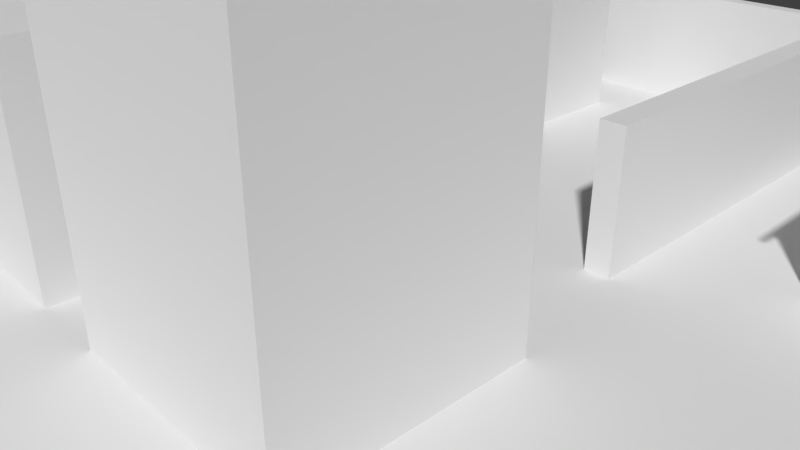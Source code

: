 # Source: world.blend  (saved by Blender 2.79.0; exported with 4.5.12 LTS)
import bpy
from mathutils import Matrix  # noqa: F401  (used for matrix-valued properties, if any)

bpy.ops.wm.read_factory_settings(use_empty=True)
scene = bpy.context.scene
scene.name = 'Scene'

# ---- collections
col_collection_1 = bpy.data.collections.new('Collection 1'); scene.collection.children.link(col_collection_1)

# ---- world
world_world = bpy.data.worlds.new('World'); scene.world = world_world
world_world.color = (0.05088, 0.05088, 0.05088)
world_world.use_sun_shadow = False
world_world.sun_shadow_jitter_overblur = 0.0
world_world.cycles.sampling_method = 'MANUAL'

# ---- cameras
cam_camera = bpy.data.cameras.new('Camera')
cam_camera.clip_end = 100.0
cam_camera.lens = 35.0
cam_camera.sensor_width = 32.0
cam_camera.sensor_height = 18.0
cam_camera.ortho_scale = 7.314
cam_camera.dof.focus_distance = 0.0
cam_camera.dof.aperture_fstop = 128.0

# ---- meshes
me_cube_005 = bpy.data.meshes.new('Cube.005')
me_cube_005.from_pydata([(-1.0, -1.0, -1.0), (-1.0, -1.0, 1.0), (-1.0, 1.0, -1.0), (-1.0, 1.0, 1.0), (1.0, -1.0, -1.0), (1.0, -1.0, 1.0), (1.0, 1.0, -1.0), (1.0, 1.0, 1.0)], [], [(0, 1, 3, 2), (2, 3, 7, 6), (6, 7, 5, 4), (4, 5, 1, 0), (2, 6, 4, 0), (7, 3, 1, 5)])
me_cube_005.use_remesh_preserve_volume = False
me_cube_005.use_remesh_preserve_attributes = False
me_cube_005.use_mirror_vertex_groups = False
me_cube_005.update()
me_cube_004 = bpy.data.meshes.new('Cube.004')
me_cube_004.from_pydata([(-1.0, -1.0, -1.0), (-1.0, -1.0, 1.0), (-1.0, 1.0, -1.0), (-1.0, 1.0, 1.0), (1.0, -1.0, -1.0), (1.0, -1.0, 1.0), (1.0, 1.0, -1.0), (1.0, 1.0, 1.0)], [], [(0, 1, 3, 2), (2, 3, 7, 6), (6, 7, 5, 4), (4, 5, 1, 0), (2, 6, 4, 0), (7, 3, 1, 5)])
me_cube_004.use_remesh_preserve_volume = False
me_cube_004.use_remesh_preserve_attributes = False
me_cube_004.use_mirror_vertex_groups = False
me_cube_004.update()
me_cube_003 = bpy.data.meshes.new('Cube.003')
me_cube_003.from_pydata([(-1.0, -3.046, -1.0), (-1.0, -3.046, 1.0), (-1.0, 1.0, -1.0), (-1.0, 1.0, 1.0), (1.0, -3.046, -1.0), (1.0, -3.046, 1.0), (1.0, 1.0, -1.0), (1.0, 1.0, 1.0), (0.0, -3.046, 2.073), (0.0, 1.0, 2.073), (0.0, 1.0, 2.073), (0.0, -3.046, 2.073), (-1.0, -3.046, 1.097), (-1.0, 1.0, 1.097), (0.0, -3.046, 2.17), (0.0, 1.0, 2.17), (1.0, 1.0, 1.097), (1.0, -3.046, 1.097), (0.0, 1.0, 2.17), (0.0, -3.046, 2.17), (0.0, -3.493, 2.073), (1.0, -3.493, 1.0), (-1.0, -3.493, 1.0), (0.0, -3.493, 2.073), (-1.0, -3.493, 1.097), (0.0, -3.493, 2.17), (0.0, -3.493, 2.17), (1.0, -3.493, 1.097)], [], [(0, 1, 3, 2), (2, 3, 7, 6), (6, 7, 5, 4), (4, 5, 1, 0), (2, 6, 4, 0), (5, 7, 16, 17), (10, 9, 8, 11), (8, 9, 15, 14), (1, 5, 11, 8), (7, 3, 9, 10), (13, 12, 14, 15), (9, 3, 13, 15), (3, 1, 12, 13), (11, 5, 21, 20), (17, 16, 18, 19), (19, 11, 20, 26), (7, 10, 18, 16), (10, 11, 19, 18), (22, 23, 25, 24), (20, 21, 27, 26), (5, 17, 27, 21), (14, 12, 24, 25), (17, 19, 26, 27), (1, 8, 23, 22), (12, 1, 22, 24), (8, 14, 25, 23)])
me_cube_003.use_remesh_preserve_volume = False
me_cube_003.use_remesh_preserve_attributes = False
me_cube_003.use_mirror_vertex_groups = False
me_cube_003.update()
me_cube_002 = bpy.data.meshes.new('Cube.002')
me_cube_002.from_pydata([(-1.0, -1.0, -1.0), (-1.0, -1.0, 1.0), (-1.0, 1.0, -1.0), (-1.0, 1.0, 1.0), (1.0, -1.0, -1.0), (1.0, -1.0, 1.0), (1.0, 1.0, -1.0), (1.0, 1.0, 1.0)], [], [(0, 1, 3, 2), (2, 3, 7, 6), (6, 7, 5, 4), (4, 5, 1, 0), (2, 6, 4, 0), (7, 3, 1, 5)])
me_cube_002.use_remesh_preserve_volume = False
me_cube_002.use_remesh_preserve_attributes = False
me_cube_002.use_mirror_vertex_groups = False
me_cube_002.update()
me_cube_001 = bpy.data.meshes.new('Cube.001')
me_cube_001.from_pydata([(-1.0, -1.0, -1.0), (-1.0, -1.0, 1.0), (-1.0, 1.0, -1.0), (-1.0, 1.0, 1.0), (1.0, -1.0, -1.0), (1.0, -1.0, 1.0), (1.0, 1.0, -1.0), (1.0, 1.0, 1.0), (58.03, 1.0, 1.0), (58.03, 1.0, -1.0), (58.03, -1.0, -1.0), (58.03, -1.0, 1.0), (-1.0, 59.87, 1.0), (-1.0, 59.87, -1.0), (1.0, 59.87, -1.0), (1.0, 59.87, 1.0), (-1.0, 62.12, 1.0), (-1.0, 62.12, -1.0), (1.0, 62.12, -1.0), (1.0, 62.12, 1.0), (82.61, 59.87, 1.0), (82.61, 59.87, -1.0), (82.61, 62.12, 1.0), (82.61, 62.12, -1.0), (85.83, 59.87, 1.0), (85.83, 59.87, -1.0), (85.83, 62.12, 1.0), (85.83, 62.12, -1.0), (82.61, -1.095, 1.0), (82.61, -1.095, -1.0), (85.83, -1.095, 1.0), (85.83, -1.095, -1.0)], [], [(0, 1, 3, 2), (7, 6, 14, 15), (6, 7, 8, 9), (4, 5, 1, 0), (2, 6, 4, 0), (7, 3, 1, 5), (9, 8, 11, 10), (5, 4, 10, 11), (4, 6, 9, 10), (7, 5, 11, 8), (12, 15, 19, 16), (6, 2, 13, 14), (3, 7, 15, 12), (2, 3, 12, 13), (17, 16, 19, 18), (13, 12, 16, 17), (14, 18, 23, 21), (14, 13, 17, 18), (21, 23, 27, 25), (18, 19, 22, 23), (15, 14, 21, 20), (19, 15, 20, 22), (24, 25, 27, 26), (23, 22, 26, 27), (22, 20, 24, 26), (25, 24, 30, 31), (28, 29, 31, 30), (24, 20, 28, 30), (21, 25, 31, 29), (20, 21, 29, 28)])
me_cube_001.use_remesh_preserve_volume = False
me_cube_001.use_remesh_preserve_attributes = False
me_cube_001.use_mirror_vertex_groups = False
me_cube_001.update()
me_plane = bpy.data.meshes.new('Plane')
me_plane.from_pydata([(-1.0, -1.0, 0.0), (1.0, -1.0, 0.0), (-1.0, 1.0, 0.0), (1.0, 1.0, 0.0)], [], [(0, 1, 3, 2)])
me_plane.use_remesh_preserve_volume = False
me_plane.use_remesh_preserve_attributes = False
me_plane.use_mirror_vertex_groups = False
me_plane.update()

# ---- objects
ob_cube_004 = bpy.data.objects.new('Cube.004', me_cube_005)
ob_cube_003 = bpy.data.objects.new('Cube.003', me_cube_004)
ob_cube_002 = bpy.data.objects.new('Cube.002', me_cube_003)
ob_cube_001 = bpy.data.objects.new('Cube.001', me_cube_002)
ob_cube = bpy.data.objects.new('Cube', me_cube_001)
ob_plane = bpy.data.objects.new('Plane', me_plane)
ob_camera = bpy.data.objects.new('Camera', cam_camera)

# ---- transforms, parenting, visibility, modifiers, constraints
ob_cube_004.location = (1.223, -1.965, 2.855)
ob_cube_004.scale = (1.632, 1.632, 2.874)
ob_cube_004.lineart.crease_threshold = 0.0
ob_cube_003.location = (-3.192, -1.965, 1.51)
ob_cube_003.scale = (1.632, 1.632, 1.632)
ob_cube_003.lineart.crease_threshold = 0.0
ob_cube_002.location = (5.22, 5.626, 0.5249)
ob_cube_002.scale = (0.8587, 0.8587, 0.8587)
ob_cube_002.lineart.crease_threshold = 0.0
ob_cube_001.location = (-3.192, 5.626, 1.51)
ob_cube_001.scale = (1.632, 1.632, 1.632)
ob_cube_001.lineart.crease_threshold = 0.0
ob_cube.location = (-7.127, 1.802, 0.9747)
ob_cube.scale = (0.1121, 0.1121, 1.0)
ob_cube.lineart.crease_threshold = 0.0
ob_plane.location = (0.0, 0.7381, 0.0)
ob_plane.scale = (8.147, 8.147, 8.147)
ob_plane.lineart.crease_threshold = 0.0
ob_camera.location = (7.481, -6.508, 5.344)
ob_camera.rotation_euler = (1.109, 0.0, 0.8149)
ob_camera.lock_rotations_4d = False
ob_camera.empty_display_type = 'ARROWS'
ob_camera.color = (0.0, 0.0, 0.0, 0.0)
ob_camera.display_type = 'WIRE'
ob_camera.lineart.crease_threshold = 0.0

# ---- collection membership
col_collection_1.objects.link(ob_cube_004)
col_collection_1.objects.link(ob_cube_003)
col_collection_1.objects.link(ob_cube_002)
col_collection_1.objects.link(ob_cube_001)
col_collection_1.objects.link(ob_cube)
col_collection_1.objects.link(ob_plane)
col_collection_1.objects.link(ob_camera)

# ---- scene / render settings (as saved in the file)
scene.camera = ob_camera
scene.frame_start = 1; scene.frame_end = 250; scene.frame_set(1)
scene.render.engine = 'BLENDER_EEVEE_NEXT'
scene.render.resolution_percentage = 50
scene.render.dither_intensity = 0.0
scene.cycles.use_denoising = False
scene.cycles.samples = 128
scene.cycles.sampling_pattern = 'TABULATED_SOBOL'
scene.cycles.use_adaptive_sampling = False
scene.cycles.use_light_tree = False
scene.cycles.blur_glossy = 0.0
scene.cycles.sample_clamp_indirect = 0.0
scene.view_settings.view_transform = 'Standard'
bpy.context.view_layer.update()

# ---- added for rendering (the .blend has no usable light): sun
light_auto_sun = bpy.data.lights.new('AutoSun', 'SUN')
light_auto_sun.energy = 3.0
light_auto_sun.angle = 0.0523599
ob_auto_sun = bpy.data.objects.new('AutoSun', light_auto_sun)
scene.collection.objects.link(ob_auto_sun)
ob_auto_sun.rotation_euler = (0.872665, 0.174533, 0.523599)
bpy.context.view_layer.update()
